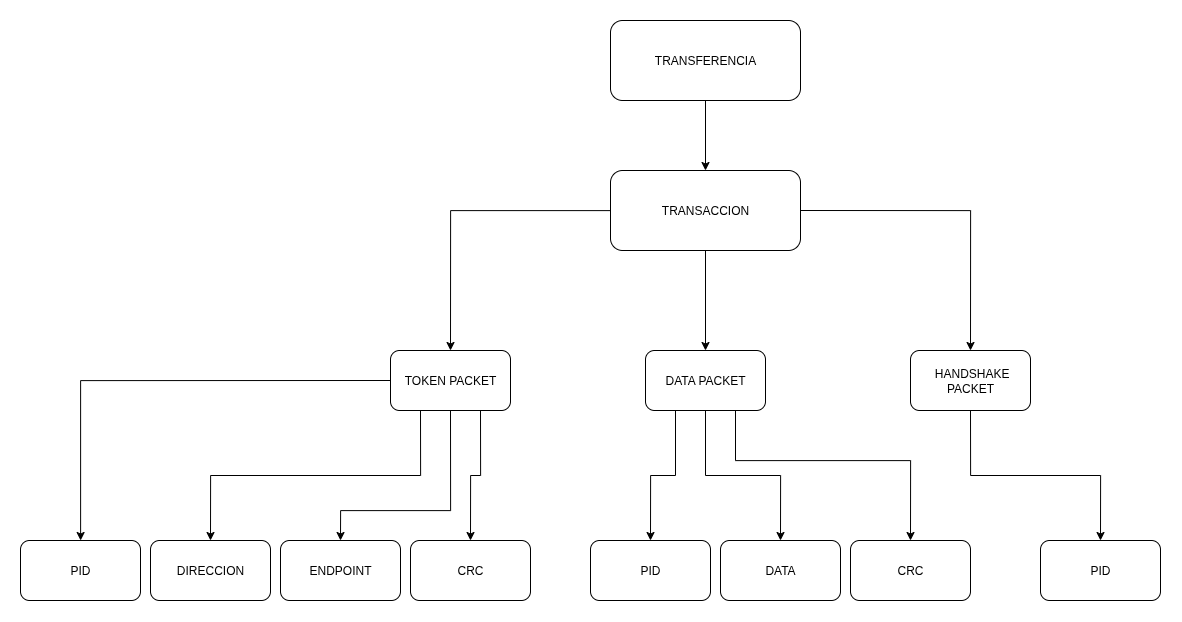

The diagram above was exported from draw.io. Its source (the exported page's mxGraphModel, read from the mxfile embedded in the PNG):
<mxGraphModel dx="3147" dy="571" grid="1" gridSize="10" guides="1" tooltips="1" connect="1" arrows="1" fold="1" page="1" pageScale="1" pageWidth="827" pageHeight="1169" math="0" shadow="0">
  <root>
    <mxCell id="0" />
    <mxCell id="1" parent="0" />
    <mxCell id="34gZde6eEtR5nV5igchk-9" style="edgeStyle=orthogonalEdgeStyle;rounded=0;orthogonalLoop=1;jettySize=auto;html=1;exitX=0.5;exitY=1;exitDx=0;exitDy=0;entryX=0.5;entryY=0;entryDx=0;entryDy=0;" edge="1" parent="1" source="34gZde6eEtR5nV5igchk-1" target="34gZde6eEtR5nV5igchk-2">
      <mxGeometry relative="1" as="geometry" />
    </mxCell>
    <mxCell id="34gZde6eEtR5nV5igchk-1" value="TRANSFERENCIA" style="rounded=1;whiteSpace=wrap;html=1;" vertex="1" parent="1">
      <mxGeometry x="340" y="110" width="190" height="80" as="geometry" />
    </mxCell>
    <mxCell id="34gZde6eEtR5nV5igchk-6" style="edgeStyle=orthogonalEdgeStyle;rounded=0;orthogonalLoop=1;jettySize=auto;html=1;entryX=0.5;entryY=0;entryDx=0;entryDy=0;" edge="1" parent="1" source="34gZde6eEtR5nV5igchk-2" target="34gZde6eEtR5nV5igchk-3">
      <mxGeometry relative="1" as="geometry" />
    </mxCell>
    <mxCell id="34gZde6eEtR5nV5igchk-7" style="edgeStyle=orthogonalEdgeStyle;rounded=0;orthogonalLoop=1;jettySize=auto;html=1;exitX=0.5;exitY=1;exitDx=0;exitDy=0;entryX=0.5;entryY=0;entryDx=0;entryDy=0;" edge="1" parent="1" source="34gZde6eEtR5nV5igchk-2" target="34gZde6eEtR5nV5igchk-4">
      <mxGeometry relative="1" as="geometry" />
    </mxCell>
    <mxCell id="34gZde6eEtR5nV5igchk-8" style="edgeStyle=orthogonalEdgeStyle;rounded=0;orthogonalLoop=1;jettySize=auto;html=1;exitX=1;exitY=0.5;exitDx=0;exitDy=0;entryX=0.5;entryY=0;entryDx=0;entryDy=0;" edge="1" parent="1" source="34gZde6eEtR5nV5igchk-2" target="34gZde6eEtR5nV5igchk-5">
      <mxGeometry relative="1" as="geometry" />
    </mxCell>
    <mxCell id="34gZde6eEtR5nV5igchk-2" value="TRANSACCION" style="rounded=1;whiteSpace=wrap;html=1;" vertex="1" parent="1">
      <mxGeometry x="340" y="260" width="190" height="80" as="geometry" />
    </mxCell>
    <mxCell id="34gZde6eEtR5nV5igchk-17" style="edgeStyle=orthogonalEdgeStyle;rounded=0;orthogonalLoop=1;jettySize=auto;html=1;exitX=0;exitY=0.5;exitDx=0;exitDy=0;" edge="1" parent="1" source="34gZde6eEtR5nV5igchk-3" target="34gZde6eEtR5nV5igchk-11">
      <mxGeometry relative="1" as="geometry" />
    </mxCell>
    <mxCell id="34gZde6eEtR5nV5igchk-18" style="edgeStyle=orthogonalEdgeStyle;rounded=0;orthogonalLoop=1;jettySize=auto;html=1;exitX=0.25;exitY=1;exitDx=0;exitDy=0;entryX=0.5;entryY=0;entryDx=0;entryDy=0;" edge="1" parent="1" source="34gZde6eEtR5nV5igchk-3" target="34gZde6eEtR5nV5igchk-12">
      <mxGeometry relative="1" as="geometry" />
    </mxCell>
    <mxCell id="34gZde6eEtR5nV5igchk-19" style="edgeStyle=orthogonalEdgeStyle;rounded=0;orthogonalLoop=1;jettySize=auto;html=1;exitX=0.5;exitY=1;exitDx=0;exitDy=0;entryX=0.5;entryY=0;entryDx=0;entryDy=0;" edge="1" parent="1" source="34gZde6eEtR5nV5igchk-3" target="34gZde6eEtR5nV5igchk-13">
      <mxGeometry relative="1" as="geometry">
        <Array as="points">
          <mxPoint x="180" y="600" />
          <mxPoint x="70" y="600" />
        </Array>
      </mxGeometry>
    </mxCell>
    <mxCell id="34gZde6eEtR5nV5igchk-20" style="edgeStyle=orthogonalEdgeStyle;rounded=0;orthogonalLoop=1;jettySize=auto;html=1;exitX=0.75;exitY=1;exitDx=0;exitDy=0;entryX=0.5;entryY=0;entryDx=0;entryDy=0;" edge="1" parent="1" source="34gZde6eEtR5nV5igchk-3" target="34gZde6eEtR5nV5igchk-14">
      <mxGeometry relative="1" as="geometry" />
    </mxCell>
    <mxCell id="34gZde6eEtR5nV5igchk-3" value="TOKEN PACKET" style="rounded=1;whiteSpace=wrap;html=1;" vertex="1" parent="1">
      <mxGeometry x="120" y="440" width="120" height="60" as="geometry" />
    </mxCell>
    <mxCell id="34gZde6eEtR5nV5igchk-25" style="edgeStyle=orthogonalEdgeStyle;rounded=0;orthogonalLoop=1;jettySize=auto;html=1;exitX=0.25;exitY=1;exitDx=0;exitDy=0;entryX=0.5;entryY=0;entryDx=0;entryDy=0;" edge="1" parent="1" source="34gZde6eEtR5nV5igchk-4" target="34gZde6eEtR5nV5igchk-21">
      <mxGeometry relative="1" as="geometry" />
    </mxCell>
    <mxCell id="34gZde6eEtR5nV5igchk-26" style="edgeStyle=orthogonalEdgeStyle;rounded=0;orthogonalLoop=1;jettySize=auto;html=1;exitX=0.5;exitY=1;exitDx=0;exitDy=0;entryX=0.5;entryY=0;entryDx=0;entryDy=0;" edge="1" parent="1" source="34gZde6eEtR5nV5igchk-4" target="34gZde6eEtR5nV5igchk-22">
      <mxGeometry relative="1" as="geometry" />
    </mxCell>
    <mxCell id="34gZde6eEtR5nV5igchk-27" style="edgeStyle=orthogonalEdgeStyle;rounded=0;orthogonalLoop=1;jettySize=auto;html=1;exitX=0.75;exitY=1;exitDx=0;exitDy=0;entryX=0.5;entryY=0;entryDx=0;entryDy=0;" edge="1" parent="1" source="34gZde6eEtR5nV5igchk-4" target="34gZde6eEtR5nV5igchk-23">
      <mxGeometry relative="1" as="geometry">
        <Array as="points">
          <mxPoint x="465" y="550" />
          <mxPoint x="640" y="550" />
        </Array>
      </mxGeometry>
    </mxCell>
    <mxCell id="34gZde6eEtR5nV5igchk-4" value="DATA PACKET" style="rounded=1;whiteSpace=wrap;html=1;" vertex="1" parent="1">
      <mxGeometry x="375" y="440" width="120" height="60" as="geometry" />
    </mxCell>
    <mxCell id="34gZde6eEtR5nV5igchk-31" style="edgeStyle=orthogonalEdgeStyle;rounded=0;orthogonalLoop=1;jettySize=auto;html=1;exitX=0.5;exitY=1;exitDx=0;exitDy=0;entryX=0.5;entryY=0;entryDx=0;entryDy=0;" edge="1" parent="1" source="34gZde6eEtR5nV5igchk-5" target="34gZde6eEtR5nV5igchk-28">
      <mxGeometry relative="1" as="geometry" />
    </mxCell>
    <mxCell id="34gZde6eEtR5nV5igchk-5" value="&amp;nbsp;HANDSHAKE PACKET" style="rounded=1;whiteSpace=wrap;html=1;" vertex="1" parent="1">
      <mxGeometry x="640" y="440" width="120" height="60" as="geometry" />
    </mxCell>
    <mxCell id="34gZde6eEtR5nV5igchk-11" value="PID" style="rounded=1;whiteSpace=wrap;html=1;" vertex="1" parent="1">
      <mxGeometry x="-250" y="630" width="120" height="60" as="geometry" />
    </mxCell>
    <mxCell id="34gZde6eEtR5nV5igchk-12" value="DIRECCION" style="rounded=1;whiteSpace=wrap;html=1;" vertex="1" parent="1">
      <mxGeometry x="-120" y="630" width="120" height="60" as="geometry" />
    </mxCell>
    <mxCell id="34gZde6eEtR5nV5igchk-13" value="ENDPOINT" style="rounded=1;whiteSpace=wrap;html=1;" vertex="1" parent="1">
      <mxGeometry x="10" y="630" width="120" height="60" as="geometry" />
    </mxCell>
    <mxCell id="34gZde6eEtR5nV5igchk-14" value="CRC" style="rounded=1;whiteSpace=wrap;html=1;" vertex="1" parent="1">
      <mxGeometry x="140" y="630" width="120" height="60" as="geometry" />
    </mxCell>
    <mxCell id="34gZde6eEtR5nV5igchk-21" value="PID" style="rounded=1;whiteSpace=wrap;html=1;" vertex="1" parent="1">
      <mxGeometry x="320" y="630" width="120" height="60" as="geometry" />
    </mxCell>
    <mxCell id="34gZde6eEtR5nV5igchk-22" value="DATA" style="rounded=1;whiteSpace=wrap;html=1;" vertex="1" parent="1">
      <mxGeometry x="450" y="630" width="120" height="60" as="geometry" />
    </mxCell>
    <mxCell id="34gZde6eEtR5nV5igchk-23" value="CRC" style="rounded=1;whiteSpace=wrap;html=1;" vertex="1" parent="1">
      <mxGeometry x="580" y="630" width="120" height="60" as="geometry" />
    </mxCell>
    <mxCell id="34gZde6eEtR5nV5igchk-28" value="PID" style="rounded=1;whiteSpace=wrap;html=1;" vertex="1" parent="1">
      <mxGeometry x="770" y="630" width="120" height="60" as="geometry" />
    </mxCell>
  </root>
</mxGraphModel>